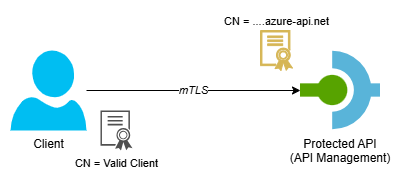

The diagram above was exported from draw.io. Its source (the exported page's mxGraphModel, read from the mxfile embedded in the PNG):
<mxGraphModel dx="1417" dy="828" grid="1" gridSize="10" guides="1" tooltips="1" connect="1" arrows="1" fold="1" page="1" pageScale="1" pageWidth="850" pageHeight="1100" math="0" shadow="0">
  <root>
    <mxCell id="0" />
    <mxCell id="1" parent="0" />
    <mxCell id="Pgn2rTujXmq5RyTxvhPC-9" parent="1" style="rounded=0;whiteSpace=wrap;html=1;strokeColor=none;" value="" vertex="1">
      <mxGeometry height="180" width="400" x="220" y="70" as="geometry" />
    </mxCell>
    <mxCell id="3" parent="1" style="verticalLabelPosition=bottom;html=1;verticalAlign=top;align=center;strokeColor=none;fillColor=#00BEF2;shape=mxgraph.azure.user;" value="Client" vertex="1">
      <mxGeometry height="80" width="76" x="230" y="120" as="geometry" />
    </mxCell>
    <mxCell id="4" edge="1" parent="1" source="3" style="edgeStyle=orthogonalEdgeStyle;rounded=0;orthogonalLoop=1;jettySize=auto;html=1;fontStyle=2" value="mTLS">
      <mxGeometry relative="1" as="geometry">
        <mxPoint x="520.0000000000002" y="160" as="targetPoint" />
      </mxGeometry>
    </mxCell>
    <mxCell id="5" parent="1" style="sketch=0;pointerEvents=1;shadow=0;dashed=0;html=1;strokeColor=none;labelPosition=center;verticalLabelPosition=bottom;verticalAlign=top;align=center;fillColor=#505050;shape=mxgraph.mscae.intune.intune_certificate_profiles;fontSize=11;" value="CN =&amp;nbsp;Valid Client" vertex="1">
      <mxGeometry height="40" width="32" x="320" y="180" as="geometry" />
    </mxCell>
    <mxCell id="7" parent="1" style="sketch=0;pointerEvents=1;shadow=0;dashed=0;html=1;strokeColor=#d6b656;labelPosition=center;verticalLabelPosition=top;verticalAlign=bottom;align=center;fillColor=#D6B656;shape=mxgraph.mscae.intune.intune_certificate_profiles;fontSize=11;" value="CN = ....azure-api.net" vertex="1">
      <mxGeometry height="40" width="32" x="480" y="100" as="geometry" />
    </mxCell>
    <mxCell id="ulwXz-RS-PEQkXOwOo8Q-8" parent="1" style="shape=image;verticalLabelPosition=bottom;labelBackgroundColor=none;verticalAlign=top;aspect=fixed;imageAspect=0;image=data:image/svg+xml,(base64 omitted: 468 chars);fontStyle=0" value="Protected API&#10;(API Management)" vertex="1">
      <mxGeometry height="80" width="80" x="520" y="120" as="geometry" />
    </mxCell>
  </root>
</mxGraphModel>